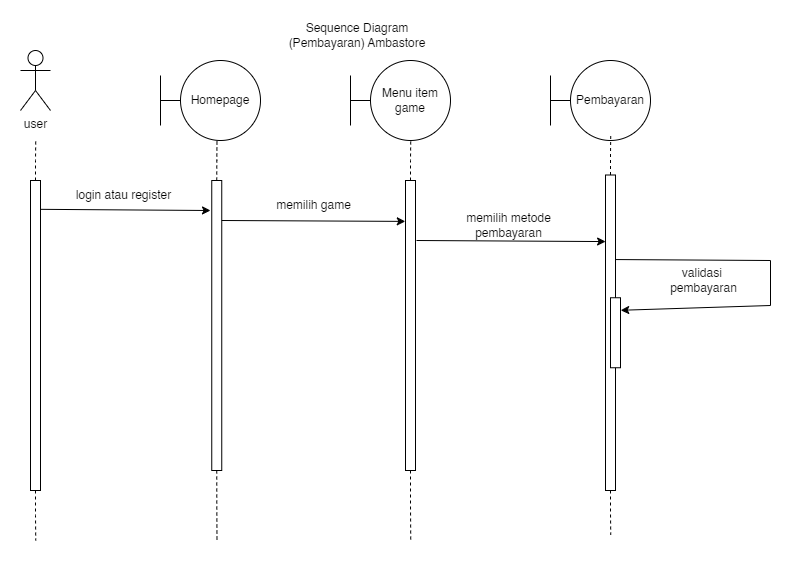

The diagram above was exported from draw.io. Its source (the exported page's mxGraphModel, read from the mxfile embedded in the PNG):
<mxGraphModel dx="1050" dy="522" grid="1" gridSize="10" guides="1" tooltips="1" connect="1" arrows="1" fold="1" page="1" pageScale="1" pageWidth="850" pageHeight="1100" math="0" shadow="0">
  <root>
    <mxCell id="0" />
    <mxCell id="1" parent="0" />
    <mxCell id="ITIPRcj9uQ2xR1jeWQL8-14" value="Sequence Diagram (Pembayaran) Ambastore" style="text;html=1;align=center;verticalAlign=middle;whiteSpace=wrap;rounded=0;" vertex="1" parent="1">
      <mxGeometry x="532.5" y="20" width="147.5" height="30" as="geometry" />
    </mxCell>
    <mxCell id="ITIPRcj9uQ2xR1jeWQL8-78" value="user" style="shape=umlActor;verticalLabelPosition=bottom;verticalAlign=top;html=1;outlineConnect=0;" vertex="1" parent="1">
      <mxGeometry x="270" y="50" width="30" height="60" as="geometry" />
    </mxCell>
    <mxCell id="ITIPRcj9uQ2xR1jeWQL8-80" style="edgeStyle=orthogonalEdgeStyle;rounded=0;orthogonalLoop=1;jettySize=auto;html=1;exitX=0.5;exitY=0;exitDx=0;exitDy=0;endArrow=none;endFill=0;dashed=1;" edge="1" parent="1" source="ITIPRcj9uQ2xR1jeWQL8-79">
      <mxGeometry relative="1" as="geometry">
        <mxPoint x="285.2380952380952" y="140" as="targetPoint" />
      </mxGeometry>
    </mxCell>
    <mxCell id="ITIPRcj9uQ2xR1jeWQL8-81" style="edgeStyle=orthogonalEdgeStyle;rounded=0;orthogonalLoop=1;jettySize=auto;html=1;exitX=0.5;exitY=1;exitDx=0;exitDy=0;endArrow=none;endFill=0;dashed=1;" edge="1" parent="1" source="ITIPRcj9uQ2xR1jeWQL8-79">
      <mxGeometry relative="1" as="geometry">
        <mxPoint x="285.2380952380952" y="540" as="targetPoint" />
      </mxGeometry>
    </mxCell>
    <mxCell id="ITIPRcj9uQ2xR1jeWQL8-79" value="" style="rounded=0;whiteSpace=wrap;html=1;" vertex="1" parent="1">
      <mxGeometry x="280" y="180" width="10" height="310" as="geometry" />
    </mxCell>
    <mxCell id="ITIPRcj9uQ2xR1jeWQL8-82" value="Homepage" style="ellipse;whiteSpace=wrap;html=1;aspect=fixed;" vertex="1" parent="1">
      <mxGeometry x="430" y="60" width="80" height="80" as="geometry" />
    </mxCell>
    <mxCell id="ITIPRcj9uQ2xR1jeWQL8-83" value="" style="endArrow=none;html=1;rounded=0;" edge="1" parent="1">
      <mxGeometry width="50" height="50" relative="1" as="geometry">
        <mxPoint x="410" y="100" as="sourcePoint" />
        <mxPoint x="430" y="100" as="targetPoint" />
      </mxGeometry>
    </mxCell>
    <mxCell id="ITIPRcj9uQ2xR1jeWQL8-84" value="" style="endArrow=none;html=1;rounded=0;" edge="1" parent="1">
      <mxGeometry width="50" height="50" relative="1" as="geometry">
        <mxPoint x="410" y="75" as="sourcePoint" />
        <mxPoint x="410" y="125" as="targetPoint" />
      </mxGeometry>
    </mxCell>
    <mxCell id="ITIPRcj9uQ2xR1jeWQL8-85" style="edgeStyle=orthogonalEdgeStyle;rounded=0;orthogonalLoop=1;jettySize=auto;html=1;exitX=0.5;exitY=0;exitDx=0;exitDy=0;endArrow=none;endFill=0;dashed=1;" edge="1" source="ITIPRcj9uQ2xR1jeWQL8-87" parent="1">
      <mxGeometry relative="1" as="geometry">
        <mxPoint x="466.4880952380952" y="140" as="targetPoint" />
      </mxGeometry>
    </mxCell>
    <mxCell id="ITIPRcj9uQ2xR1jeWQL8-86" style="edgeStyle=orthogonalEdgeStyle;rounded=0;orthogonalLoop=1;jettySize=auto;html=1;exitX=0.5;exitY=1;exitDx=0;exitDy=0;endArrow=none;endFill=0;dashed=1;" edge="1" source="ITIPRcj9uQ2xR1jeWQL8-87" parent="1">
      <mxGeometry relative="1" as="geometry">
        <mxPoint x="466.4880952380952" y="540" as="targetPoint" />
      </mxGeometry>
    </mxCell>
    <mxCell id="ITIPRcj9uQ2xR1jeWQL8-87" value="" style="rounded=0;whiteSpace=wrap;html=1;" vertex="1" parent="1">
      <mxGeometry x="461.25" y="180" width="10" height="290" as="geometry" />
    </mxCell>
    <mxCell id="ITIPRcj9uQ2xR1jeWQL8-88" value="" style="endArrow=classic;html=1;rounded=0;exitX=1.051;exitY=0.093;exitDx=0;exitDy=0;exitPerimeter=0;" edge="1" parent="1" source="ITIPRcj9uQ2xR1jeWQL8-79">
      <mxGeometry width="50" height="50" relative="1" as="geometry">
        <mxPoint x="330" y="240" as="sourcePoint" />
        <mxPoint x="460" y="210" as="targetPoint" />
      </mxGeometry>
    </mxCell>
    <mxCell id="ITIPRcj9uQ2xR1jeWQL8-89" value="login atau register" style="text;html=1;align=center;verticalAlign=middle;whiteSpace=wrap;rounded=0;" vertex="1" parent="1">
      <mxGeometry x="300" y="180" width="147" height="30" as="geometry" />
    </mxCell>
    <mxCell id="ITIPRcj9uQ2xR1jeWQL8-90" value="Menu item game" style="ellipse;whiteSpace=wrap;html=1;aspect=fixed;" vertex="1" parent="1">
      <mxGeometry x="620" y="60" width="80" height="80" as="geometry" />
    </mxCell>
    <mxCell id="ITIPRcj9uQ2xR1jeWQL8-91" value="" style="endArrow=none;html=1;rounded=0;" edge="1" parent="1">
      <mxGeometry width="50" height="50" relative="1" as="geometry">
        <mxPoint x="600" y="100" as="sourcePoint" />
        <mxPoint x="620" y="100" as="targetPoint" />
      </mxGeometry>
    </mxCell>
    <mxCell id="ITIPRcj9uQ2xR1jeWQL8-92" value="" style="endArrow=none;html=1;rounded=0;" edge="1" parent="1">
      <mxGeometry width="50" height="50" relative="1" as="geometry">
        <mxPoint x="600" y="75" as="sourcePoint" />
        <mxPoint x="600" y="125" as="targetPoint" />
      </mxGeometry>
    </mxCell>
    <mxCell id="ITIPRcj9uQ2xR1jeWQL8-93" style="edgeStyle=orthogonalEdgeStyle;rounded=0;orthogonalLoop=1;jettySize=auto;html=1;exitX=0.5;exitY=0;exitDx=0;exitDy=0;endArrow=none;endFill=0;dashed=1;" edge="1" source="ITIPRcj9uQ2xR1jeWQL8-95" parent="1">
      <mxGeometry relative="1" as="geometry">
        <mxPoint x="660.2380952380952" y="140" as="targetPoint" />
      </mxGeometry>
    </mxCell>
    <mxCell id="ITIPRcj9uQ2xR1jeWQL8-94" style="edgeStyle=orthogonalEdgeStyle;rounded=0;orthogonalLoop=1;jettySize=auto;html=1;exitX=0.5;exitY=1;exitDx=0;exitDy=0;endArrow=none;endFill=0;dashed=1;" edge="1" source="ITIPRcj9uQ2xR1jeWQL8-95" parent="1">
      <mxGeometry relative="1" as="geometry">
        <mxPoint x="660.2380952380952" y="540" as="targetPoint" />
      </mxGeometry>
    </mxCell>
    <mxCell id="ITIPRcj9uQ2xR1jeWQL8-95" value="" style="rounded=0;whiteSpace=wrap;html=1;" vertex="1" parent="1">
      <mxGeometry x="655" y="180" width="10" height="290" as="geometry" />
    </mxCell>
    <mxCell id="ITIPRcj9uQ2xR1jeWQL8-96" value="" style="endArrow=classic;html=1;rounded=0;exitX=1.051;exitY=0.093;exitDx=0;exitDy=0;exitPerimeter=0;entryX=-0.02;entryY=0.141;entryDx=0;entryDy=0;entryPerimeter=0;" edge="1" parent="1" target="ITIPRcj9uQ2xR1jeWQL8-95">
      <mxGeometry width="50" height="50" relative="1" as="geometry">
        <mxPoint x="471.25" y="220" as="sourcePoint" />
        <mxPoint x="640.25" y="220" as="targetPoint" />
      </mxGeometry>
    </mxCell>
    <mxCell id="ITIPRcj9uQ2xR1jeWQL8-97" value="memilih game" style="text;html=1;align=center;verticalAlign=middle;whiteSpace=wrap;rounded=0;" vertex="1" parent="1">
      <mxGeometry x="490" y="190" width="147" height="30" as="geometry" />
    </mxCell>
    <mxCell id="ITIPRcj9uQ2xR1jeWQL8-105" value="" style="endArrow=classic;html=1;rounded=0;exitX=0.997;exitY=0.268;exitDx=0;exitDy=0;exitPerimeter=0;entryX=1.021;entryY=0.179;entryDx=0;entryDy=0;entryPerimeter=0;" edge="1" parent="1" source="ITIPRcj9uQ2xR1jeWQL8-116" target="ITIPRcj9uQ2xR1jeWQL8-104">
      <mxGeometry width="50" height="50" relative="1" as="geometry">
        <mxPoint x="965" y="260" as="sourcePoint" />
        <mxPoint x="1060" y="310" as="targetPoint" />
        <Array as="points">
          <mxPoint x="1020" y="260" />
          <mxPoint x="1020" y="305" />
        </Array>
      </mxGeometry>
    </mxCell>
    <mxCell id="ITIPRcj9uQ2xR1jeWQL8-106" value="validasi&amp;nbsp;&lt;div&gt;pembayaran&lt;/div&gt;" style="text;html=1;align=center;verticalAlign=middle;whiteSpace=wrap;rounded=0;" vertex="1" parent="1">
      <mxGeometry x="880" y="260" width="147" height="40" as="geometry" />
    </mxCell>
    <mxCell id="ITIPRcj9uQ2xR1jeWQL8-111" value="Pembayaran" style="ellipse;whiteSpace=wrap;html=1;aspect=fixed;" vertex="1" parent="1">
      <mxGeometry x="820" y="60" width="80" height="80" as="geometry" />
    </mxCell>
    <mxCell id="ITIPRcj9uQ2xR1jeWQL8-112" value="" style="endArrow=none;html=1;rounded=0;" edge="1" parent="1">
      <mxGeometry width="50" height="50" relative="1" as="geometry">
        <mxPoint x="800" y="100" as="sourcePoint" />
        <mxPoint x="820" y="100" as="targetPoint" />
      </mxGeometry>
    </mxCell>
    <mxCell id="ITIPRcj9uQ2xR1jeWQL8-113" value="" style="endArrow=none;html=1;rounded=0;" edge="1" parent="1">
      <mxGeometry width="50" height="50" relative="1" as="geometry">
        <mxPoint x="800" y="75" as="sourcePoint" />
        <mxPoint x="800" y="125" as="targetPoint" />
      </mxGeometry>
    </mxCell>
    <mxCell id="ITIPRcj9uQ2xR1jeWQL8-114" style="edgeStyle=orthogonalEdgeStyle;rounded=0;orthogonalLoop=1;jettySize=auto;html=1;exitX=0.5;exitY=0;exitDx=0;exitDy=0;endArrow=none;endFill=0;dashed=1;" edge="1" source="ITIPRcj9uQ2xR1jeWQL8-116" parent="1">
      <mxGeometry relative="1" as="geometry">
        <mxPoint x="860.2380952380952" y="134.5" as="targetPoint" />
      </mxGeometry>
    </mxCell>
    <mxCell id="ITIPRcj9uQ2xR1jeWQL8-115" style="edgeStyle=orthogonalEdgeStyle;rounded=0;orthogonalLoop=1;jettySize=auto;html=1;exitX=0.5;exitY=1;exitDx=0;exitDy=0;endArrow=none;endFill=0;dashed=1;" edge="1" source="ITIPRcj9uQ2xR1jeWQL8-116" parent="1">
      <mxGeometry relative="1" as="geometry">
        <mxPoint x="860.2380952380952" y="534.5" as="targetPoint" />
      </mxGeometry>
    </mxCell>
    <mxCell id="ITIPRcj9uQ2xR1jeWQL8-116" value="" style="rounded=0;whiteSpace=wrap;html=1;" vertex="1" parent="1">
      <mxGeometry x="855" y="174.5" width="10" height="315.5" as="geometry" />
    </mxCell>
    <mxCell id="ITIPRcj9uQ2xR1jeWQL8-104" value="" style="rounded=0;whiteSpace=wrap;html=1;" vertex="1" parent="1">
      <mxGeometry x="860" y="297.25" width="10" height="70" as="geometry" />
    </mxCell>
    <mxCell id="ITIPRcj9uQ2xR1jeWQL8-120" value="memilih metode pembayaran" style="text;html=1;align=center;verticalAlign=middle;whiteSpace=wrap;rounded=0;" vertex="1" parent="1">
      <mxGeometry x="684.75" y="210" width="147" height="30" as="geometry" />
    </mxCell>
    <mxCell id="ITIPRcj9uQ2xR1jeWQL8-121" value="" style="endArrow=classic;html=1;rounded=0;exitX=1.051;exitY=0.093;exitDx=0;exitDy=0;exitPerimeter=0;entryX=0.009;entryY=0.211;entryDx=0;entryDy=0;entryPerimeter=0;" edge="1" parent="1" target="ITIPRcj9uQ2xR1jeWQL8-116">
      <mxGeometry width="50" height="50" relative="1" as="geometry">
        <mxPoint x="666" y="240" as="sourcePoint" />
        <mxPoint x="849.75" y="241" as="targetPoint" />
      </mxGeometry>
    </mxCell>
  </root>
</mxGraphModel>